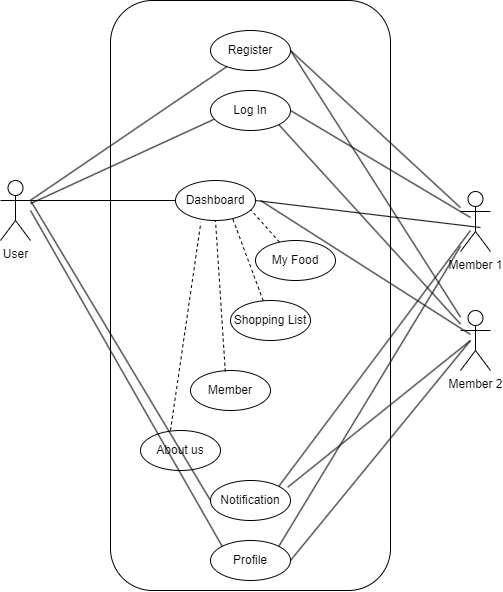

The diagram above was exported from draw.io. Its source (the exported page's mxGraphModel, read from the mxfile embedded in the PNG):
<mxGraphModel dx="1295" dy="758" grid="1" gridSize="10" guides="1" tooltips="1" connect="1" arrows="1" fold="1" page="1" pageScale="1" pageWidth="850" pageHeight="1100" math="0" shadow="0">
  <root>
    <mxCell id="0" />
    <mxCell id="1" parent="0" />
    <mxCell id="FhxSffe3lpv0UKH2SpCu-1" value="" style="rounded=1;whiteSpace=wrap;html=1;" vertex="1" parent="1">
      <mxGeometry x="360" y="40" width="280" height="590" as="geometry" />
    </mxCell>
    <mxCell id="FhxSffe3lpv0UKH2SpCu-2" value="User" style="shape=umlActor;verticalLabelPosition=bottom;verticalAlign=top;html=1;outlineConnect=0;" vertex="1" parent="1">
      <mxGeometry x="250" y="220" width="30" height="60" as="geometry" />
    </mxCell>
    <mxCell id="FhxSffe3lpv0UKH2SpCu-6" value="Register" style="ellipse;whiteSpace=wrap;html=1;" vertex="1" parent="1">
      <mxGeometry x="460" y="70" width="80" height="40" as="geometry" />
    </mxCell>
    <mxCell id="FhxSffe3lpv0UKH2SpCu-7" value="Log In" style="ellipse;whiteSpace=wrap;html=1;" vertex="1" parent="1">
      <mxGeometry x="460" y="130" width="80" height="40" as="geometry" />
    </mxCell>
    <mxCell id="FhxSffe3lpv0UKH2SpCu-8" value="Member 1" style="shape=umlActor;verticalLabelPosition=bottom;verticalAlign=top;html=1;outlineConnect=0;" vertex="1" parent="1">
      <mxGeometry x="710" y="231" width="30" height="60" as="geometry" />
    </mxCell>
    <mxCell id="FhxSffe3lpv0UKH2SpCu-9" value="Member 2" style="shape=umlActor;verticalLabelPosition=bottom;verticalAlign=top;html=1;outlineConnect=0;" vertex="1" parent="1">
      <mxGeometry x="710" y="350" width="30" height="60" as="geometry" />
    </mxCell>
    <mxCell id="FhxSffe3lpv0UKH2SpCu-13" value="Dashboard" style="ellipse;whiteSpace=wrap;html=1;" vertex="1" parent="1">
      <mxGeometry x="425" y="220" width="80" height="40" as="geometry" />
    </mxCell>
    <mxCell id="FhxSffe3lpv0UKH2SpCu-14" value="My Food" style="ellipse;whiteSpace=wrap;html=1;" vertex="1" parent="1">
      <mxGeometry x="505" y="280" width="80" height="40" as="geometry" />
    </mxCell>
    <mxCell id="FhxSffe3lpv0UKH2SpCu-15" value="Shopping List" style="ellipse;whiteSpace=wrap;html=1;" vertex="1" parent="1">
      <mxGeometry x="480" y="340" width="80" height="40" as="geometry" />
    </mxCell>
    <mxCell id="FhxSffe3lpv0UKH2SpCu-16" value="Member" style="ellipse;whiteSpace=wrap;html=1;" vertex="1" parent="1">
      <mxGeometry x="440" y="410" width="80" height="40" as="geometry" />
    </mxCell>
    <mxCell id="FhxSffe3lpv0UKH2SpCu-17" value="About us" style="ellipse;whiteSpace=wrap;html=1;" vertex="1" parent="1">
      <mxGeometry x="390" y="470" width="80" height="40" as="geometry" />
    </mxCell>
    <mxCell id="FhxSffe3lpv0UKH2SpCu-18" value="Notification" style="ellipse;whiteSpace=wrap;html=1;" vertex="1" parent="1">
      <mxGeometry x="460" y="520" width="80" height="40" as="geometry" />
    </mxCell>
    <mxCell id="FhxSffe3lpv0UKH2SpCu-19" value="Profile" style="ellipse;whiteSpace=wrap;html=1;" vertex="1" parent="1">
      <mxGeometry x="460" y="580" width="80" height="40" as="geometry" />
    </mxCell>
    <mxCell id="FhxSffe3lpv0UKH2SpCu-20" value="" style="endArrow=none;html=1;rounded=0;entryX=0.044;entryY=0.72;entryDx=0;entryDy=0;entryPerimeter=0;" edge="1" parent="1" source="FhxSffe3lpv0UKH2SpCu-2" target="FhxSffe3lpv0UKH2SpCu-7">
      <mxGeometry width="50" height="50" relative="1" as="geometry">
        <mxPoint x="500" y="310" as="sourcePoint" />
        <mxPoint x="470" y="160" as="targetPoint" />
      </mxGeometry>
    </mxCell>
    <mxCell id="FhxSffe3lpv0UKH2SpCu-22" value="" style="endArrow=none;html=1;rounded=0;" edge="1" parent="1" source="FhxSffe3lpv0UKH2SpCu-2" target="FhxSffe3lpv0UKH2SpCu-6">
      <mxGeometry width="50" height="50" relative="1" as="geometry">
        <mxPoint x="500" y="310" as="sourcePoint" />
        <mxPoint x="550" y="260" as="targetPoint" />
      </mxGeometry>
    </mxCell>
    <mxCell id="FhxSffe3lpv0UKH2SpCu-23" value="" style="endArrow=none;html=1;rounded=0;entryX=0;entryY=0.5;entryDx=0;entryDy=0;" edge="1" parent="1" target="FhxSffe3lpv0UKH2SpCu-13">
      <mxGeometry width="50" height="50" relative="1" as="geometry">
        <mxPoint x="280" y="240" as="sourcePoint" />
        <mxPoint x="474" y="169" as="targetPoint" />
      </mxGeometry>
    </mxCell>
    <mxCell id="FhxSffe3lpv0UKH2SpCu-24" value="" style="endArrow=none;html=1;rounded=0;entryX=0;entryY=0.5;entryDx=0;entryDy=0;" edge="1" parent="1" target="FhxSffe3lpv0UKH2SpCu-18">
      <mxGeometry width="50" height="50" relative="1" as="geometry">
        <mxPoint x="280" y="240" as="sourcePoint" />
        <mxPoint x="435" y="250" as="targetPoint" />
      </mxGeometry>
    </mxCell>
    <mxCell id="FhxSffe3lpv0UKH2SpCu-25" value="" style="endArrow=none;html=1;rounded=0;entryX=0;entryY=0;entryDx=0;entryDy=0;" edge="1" parent="1" target="FhxSffe3lpv0UKH2SpCu-19">
      <mxGeometry width="50" height="50" relative="1" as="geometry">
        <mxPoint x="280" y="250" as="sourcePoint" />
        <mxPoint x="470" y="550" as="targetPoint" />
      </mxGeometry>
    </mxCell>
    <mxCell id="FhxSffe3lpv0UKH2SpCu-26" value="" style="endArrow=none;html=1;rounded=0;exitX=1;exitY=0.5;exitDx=0;exitDy=0;" edge="1" parent="1" source="FhxSffe3lpv0UKH2SpCu-6" target="FhxSffe3lpv0UKH2SpCu-8">
      <mxGeometry width="50" height="50" relative="1" as="geometry">
        <mxPoint x="290" y="253" as="sourcePoint" />
        <mxPoint x="474" y="169" as="targetPoint" />
      </mxGeometry>
    </mxCell>
    <mxCell id="FhxSffe3lpv0UKH2SpCu-28" value="" style="endArrow=none;html=1;rounded=0;exitX=1;exitY=0.5;exitDx=0;exitDy=0;" edge="1" parent="1" source="FhxSffe3lpv0UKH2SpCu-7">
      <mxGeometry width="50" height="50" relative="1" as="geometry">
        <mxPoint x="550" y="100" as="sourcePoint" />
        <mxPoint x="720" y="257" as="targetPoint" />
      </mxGeometry>
    </mxCell>
    <mxCell id="FhxSffe3lpv0UKH2SpCu-29" value="" style="endArrow=none;html=1;rounded=0;exitX=1;exitY=0.5;exitDx=0;exitDy=0;" edge="1" parent="1" source="FhxSffe3lpv0UKH2SpCu-13">
      <mxGeometry width="50" height="50" relative="1" as="geometry">
        <mxPoint x="550" y="160" as="sourcePoint" />
        <mxPoint x="730" y="267" as="targetPoint" />
      </mxGeometry>
    </mxCell>
    <mxCell id="FhxSffe3lpv0UKH2SpCu-30" value="" style="endArrow=none;html=1;rounded=0;exitX=1;exitY=0;exitDx=0;exitDy=0;" edge="1" parent="1" source="FhxSffe3lpv0UKH2SpCu-18">
      <mxGeometry width="50" height="50" relative="1" as="geometry">
        <mxPoint x="515" y="250" as="sourcePoint" />
        <mxPoint x="720" y="270" as="targetPoint" />
      </mxGeometry>
    </mxCell>
    <mxCell id="FhxSffe3lpv0UKH2SpCu-31" value="" style="endArrow=none;html=1;rounded=0;exitX=1;exitY=0;exitDx=0;exitDy=0;" edge="1" parent="1" source="FhxSffe3lpv0UKH2SpCu-19" target="FhxSffe3lpv0UKH2SpCu-8">
      <mxGeometry width="50" height="50" relative="1" as="geometry">
        <mxPoint x="538" y="536" as="sourcePoint" />
        <mxPoint x="750" y="287" as="targetPoint" />
      </mxGeometry>
    </mxCell>
    <mxCell id="FhxSffe3lpv0UKH2SpCu-32" value="" style="endArrow=none;html=1;rounded=0;exitX=1;exitY=0.5;exitDx=0;exitDy=0;" edge="1" parent="1" source="FhxSffe3lpv0UKH2SpCu-6" target="FhxSffe3lpv0UKH2SpCu-9">
      <mxGeometry width="50" height="50" relative="1" as="geometry">
        <mxPoint x="550" y="100" as="sourcePoint" />
        <mxPoint x="720" y="257" as="targetPoint" />
      </mxGeometry>
    </mxCell>
    <mxCell id="FhxSffe3lpv0UKH2SpCu-33" value="" style="endArrow=none;html=1;rounded=0;exitX=1;exitY=1;exitDx=0;exitDy=0;" edge="1" parent="1" source="FhxSffe3lpv0UKH2SpCu-7" target="FhxSffe3lpv0UKH2SpCu-9">
      <mxGeometry width="50" height="50" relative="1" as="geometry">
        <mxPoint x="560" y="110" as="sourcePoint" />
        <mxPoint x="730" y="267" as="targetPoint" />
      </mxGeometry>
    </mxCell>
    <mxCell id="FhxSffe3lpv0UKH2SpCu-34" value="" style="endArrow=none;html=1;rounded=0;" edge="1" parent="1">
      <mxGeometry width="50" height="50" relative="1" as="geometry">
        <mxPoint x="510" y="240" as="sourcePoint" />
        <mxPoint x="720" y="374" as="targetPoint" />
      </mxGeometry>
    </mxCell>
    <mxCell id="FhxSffe3lpv0UKH2SpCu-35" value="" style="endArrow=none;html=1;rounded=0;exitX=0.965;exitY=0.169;exitDx=0;exitDy=0;exitPerimeter=0;" edge="1" parent="1" source="FhxSffe3lpv0UKH2SpCu-18">
      <mxGeometry width="50" height="50" relative="1" as="geometry">
        <mxPoint x="520" y="250" as="sourcePoint" />
        <mxPoint x="720" y="380" as="targetPoint" />
      </mxGeometry>
    </mxCell>
    <mxCell id="FhxSffe3lpv0UKH2SpCu-36" value="" style="endArrow=none;html=1;rounded=0;exitX=1;exitY=0.5;exitDx=0;exitDy=0;" edge="1" parent="1" source="FhxSffe3lpv0UKH2SpCu-19">
      <mxGeometry width="50" height="50" relative="1" as="geometry">
        <mxPoint x="530" y="260" as="sourcePoint" />
        <mxPoint x="720" y="380" as="targetPoint" />
      </mxGeometry>
    </mxCell>
    <mxCell id="FhxSffe3lpv0UKH2SpCu-37" value="" style="endArrow=none;dashed=1;html=1;rounded=0;exitX=0.435;exitY=0.027;exitDx=0;exitDy=0;exitPerimeter=0;entryX=0.5;entryY=1;entryDx=0;entryDy=0;" edge="1" parent="1" source="FhxSffe3lpv0UKH2SpCu-16" target="FhxSffe3lpv0UKH2SpCu-13">
      <mxGeometry width="50" height="50" relative="1" as="geometry">
        <mxPoint x="490" y="390" as="sourcePoint" />
        <mxPoint x="540" y="340" as="targetPoint" />
      </mxGeometry>
    </mxCell>
    <mxCell id="FhxSffe3lpv0UKH2SpCu-38" value="" style="endArrow=none;dashed=1;html=1;rounded=0;entryX=0.717;entryY=0.963;entryDx=0;entryDy=0;entryPerimeter=0;" edge="1" parent="1" source="FhxSffe3lpv0UKH2SpCu-15" target="FhxSffe3lpv0UKH2SpCu-13">
      <mxGeometry width="50" height="50" relative="1" as="geometry">
        <mxPoint x="485" y="421" as="sourcePoint" />
        <mxPoint x="475" y="270" as="targetPoint" />
      </mxGeometry>
    </mxCell>
    <mxCell id="FhxSffe3lpv0UKH2SpCu-39" value="" style="endArrow=none;dashed=1;html=1;rounded=0;entryX=0.943;entryY=0.737;entryDx=0;entryDy=0;entryPerimeter=0;" edge="1" parent="1" source="FhxSffe3lpv0UKH2SpCu-14" target="FhxSffe3lpv0UKH2SpCu-13">
      <mxGeometry width="50" height="50" relative="1" as="geometry">
        <mxPoint x="523" y="350" as="sourcePoint" />
        <mxPoint x="492" y="269" as="targetPoint" />
      </mxGeometry>
    </mxCell>
    <mxCell id="FhxSffe3lpv0UKH2SpCu-40" value="" style="endArrow=none;dashed=1;html=1;rounded=0;entryX=0.317;entryY=1.046;entryDx=0;entryDy=0;entryPerimeter=0;" edge="1" parent="1" target="FhxSffe3lpv0UKH2SpCu-13">
      <mxGeometry width="50" height="50" relative="1" as="geometry">
        <mxPoint x="420" y="470" as="sourcePoint" />
        <mxPoint x="510" y="259" as="targetPoint" />
      </mxGeometry>
    </mxCell>
  </root>
</mxGraphModel>